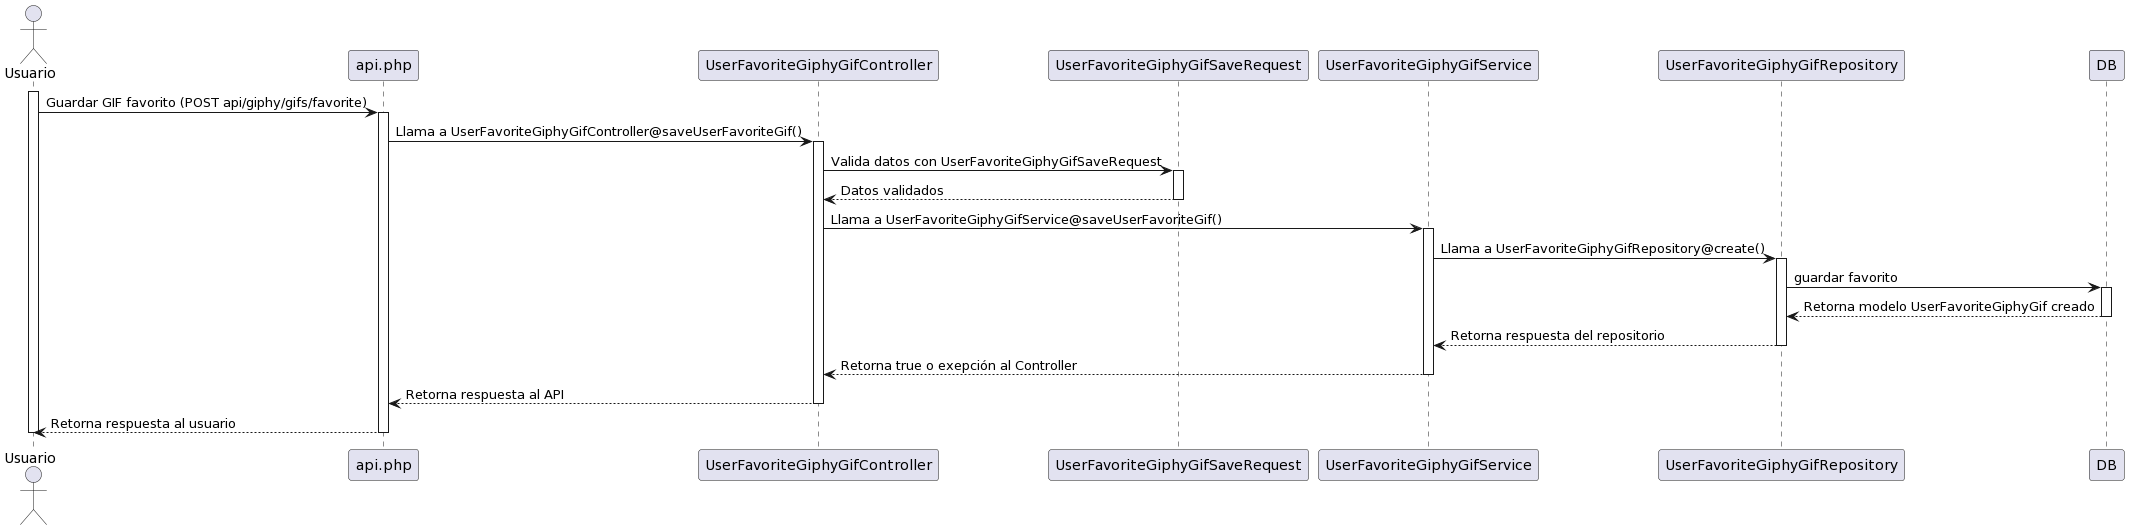

The diagram above was rendered by PlantUML. Its source (embedded in the PNG):
@startuml
actor Usuario
participant "api.php" as Api
participant "UserFavoriteGiphyGifController" as Controller
participant "UserFavoriteGiphyGifSaveRequest" as Request
participant "UserFavoriteGiphyGifService" as Service
participant "UserFavoriteGiphyGifRepository" as Repository
participant "DB" as DB

activate Usuario
Usuario -> Api: Guardar GIF favorito (POST api/giphy/gifs/favorite)
activate Api
Api -> Controller: Llama a UserFavoriteGiphyGifController@saveUserFavoriteGif()
activate Controller
Controller -> Request: Valida datos con UserFavoriteGiphyGifSaveRequest
activate Request
Request --> Controller: Datos validados
deactivate Request
Controller -> Service: Llama a UserFavoriteGiphyGifService@saveUserFavoriteGif()
activate Service
Service -> Repository: Llama a UserFavoriteGiphyGifRepository@create()
activate Repository
Repository -> DB: guardar favorito
activate DB
DB --> Repository: Retorna modelo UserFavoriteGiphyGif creado
deactivate DB
Repository --> Service: Retorna respuesta del repositorio
deactivate Repository
Service --> Controller: Retorna true o exepción al Controller
deactivate Service
Controller --> Api: Retorna respuesta al API
deactivate Controller
Api --> Usuario: Retorna respuesta al usuario
deactivate Api
deactivate Usuario
@enduml